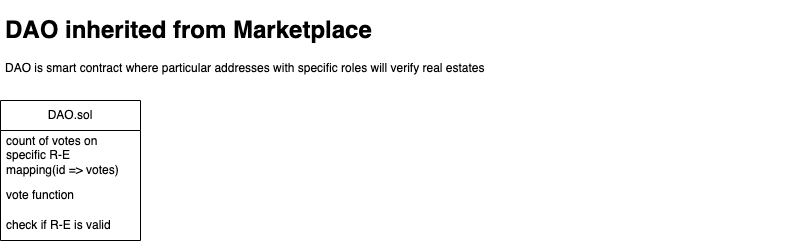

The diagram above was exported from draw.io. Its source (the exported page's mxGraphModel, read from the mxfile embedded in the PNG):
<mxGraphModel dx="954" dy="648" grid="1" gridSize="10" guides="1" tooltips="1" connect="1" arrows="1" fold="1" page="1" pageScale="1" pageWidth="827" pageHeight="1169" math="0" shadow="0">
  <root>
    <mxCell id="WIyWlLk6GJQsqaUBKTNV-0" />
    <mxCell id="WIyWlLk6GJQsqaUBKTNV-1" parent="WIyWlLk6GJQsqaUBKTNV-0" />
    <mxCell id="ifd72x3DkTxEdrKhBJW8-0" value="&lt;h1&gt;DAO inherited from Marketplace&lt;/h1&gt;&lt;p&gt;DAO is smart contract where particular addresses with specific roles will verify real estates&lt;/p&gt;" style="text;html=1;strokeColor=none;fillColor=none;spacing=5;spacingTop=-20;whiteSpace=wrap;overflow=hidden;rounded=0;" vertex="1" parent="WIyWlLk6GJQsqaUBKTNV-1">
      <mxGeometry x="10" y="10" width="810" height="120" as="geometry" />
    </mxCell>
    <mxCell id="ifd72x3DkTxEdrKhBJW8-2" value="DAO.sol" style="swimlane;fontStyle=0;childLayout=stackLayout;horizontal=1;startSize=30;horizontalStack=0;resizeParent=1;resizeParentMax=0;resizeLast=0;collapsible=1;marginBottom=0;whiteSpace=wrap;html=1;" vertex="1" parent="WIyWlLk6GJQsqaUBKTNV-1">
      <mxGeometry x="10" y="100" width="140" height="140" as="geometry" />
    </mxCell>
    <mxCell id="ifd72x3DkTxEdrKhBJW8-3" value="count of votes on specific R-E&lt;br&gt;mapping(id =&amp;gt; votes)" style="text;strokeColor=none;fillColor=none;align=left;verticalAlign=middle;spacingLeft=4;spacingRight=4;overflow=hidden;points=[[0,0.5],[1,0.5]];portConstraint=eastwest;rotatable=0;whiteSpace=wrap;html=1;" vertex="1" parent="ifd72x3DkTxEdrKhBJW8-2">
      <mxGeometry y="30" width="140" height="50" as="geometry" />
    </mxCell>
    <mxCell id="ifd72x3DkTxEdrKhBJW8-4" value="vote function" style="text;strokeColor=none;fillColor=none;align=left;verticalAlign=middle;spacingLeft=4;spacingRight=4;overflow=hidden;points=[[0,0.5],[1,0.5]];portConstraint=eastwest;rotatable=0;whiteSpace=wrap;html=1;" vertex="1" parent="ifd72x3DkTxEdrKhBJW8-2">
      <mxGeometry y="80" width="140" height="30" as="geometry" />
    </mxCell>
    <mxCell id="ifd72x3DkTxEdrKhBJW8-5" value="check if R-E is valid" style="text;strokeColor=none;fillColor=none;align=left;verticalAlign=middle;spacingLeft=4;spacingRight=4;overflow=hidden;points=[[0,0.5],[1,0.5]];portConstraint=eastwest;rotatable=0;whiteSpace=wrap;html=1;" vertex="1" parent="ifd72x3DkTxEdrKhBJW8-2">
      <mxGeometry y="110" width="140" height="30" as="geometry" />
    </mxCell>
  </root>
</mxGraphModel>